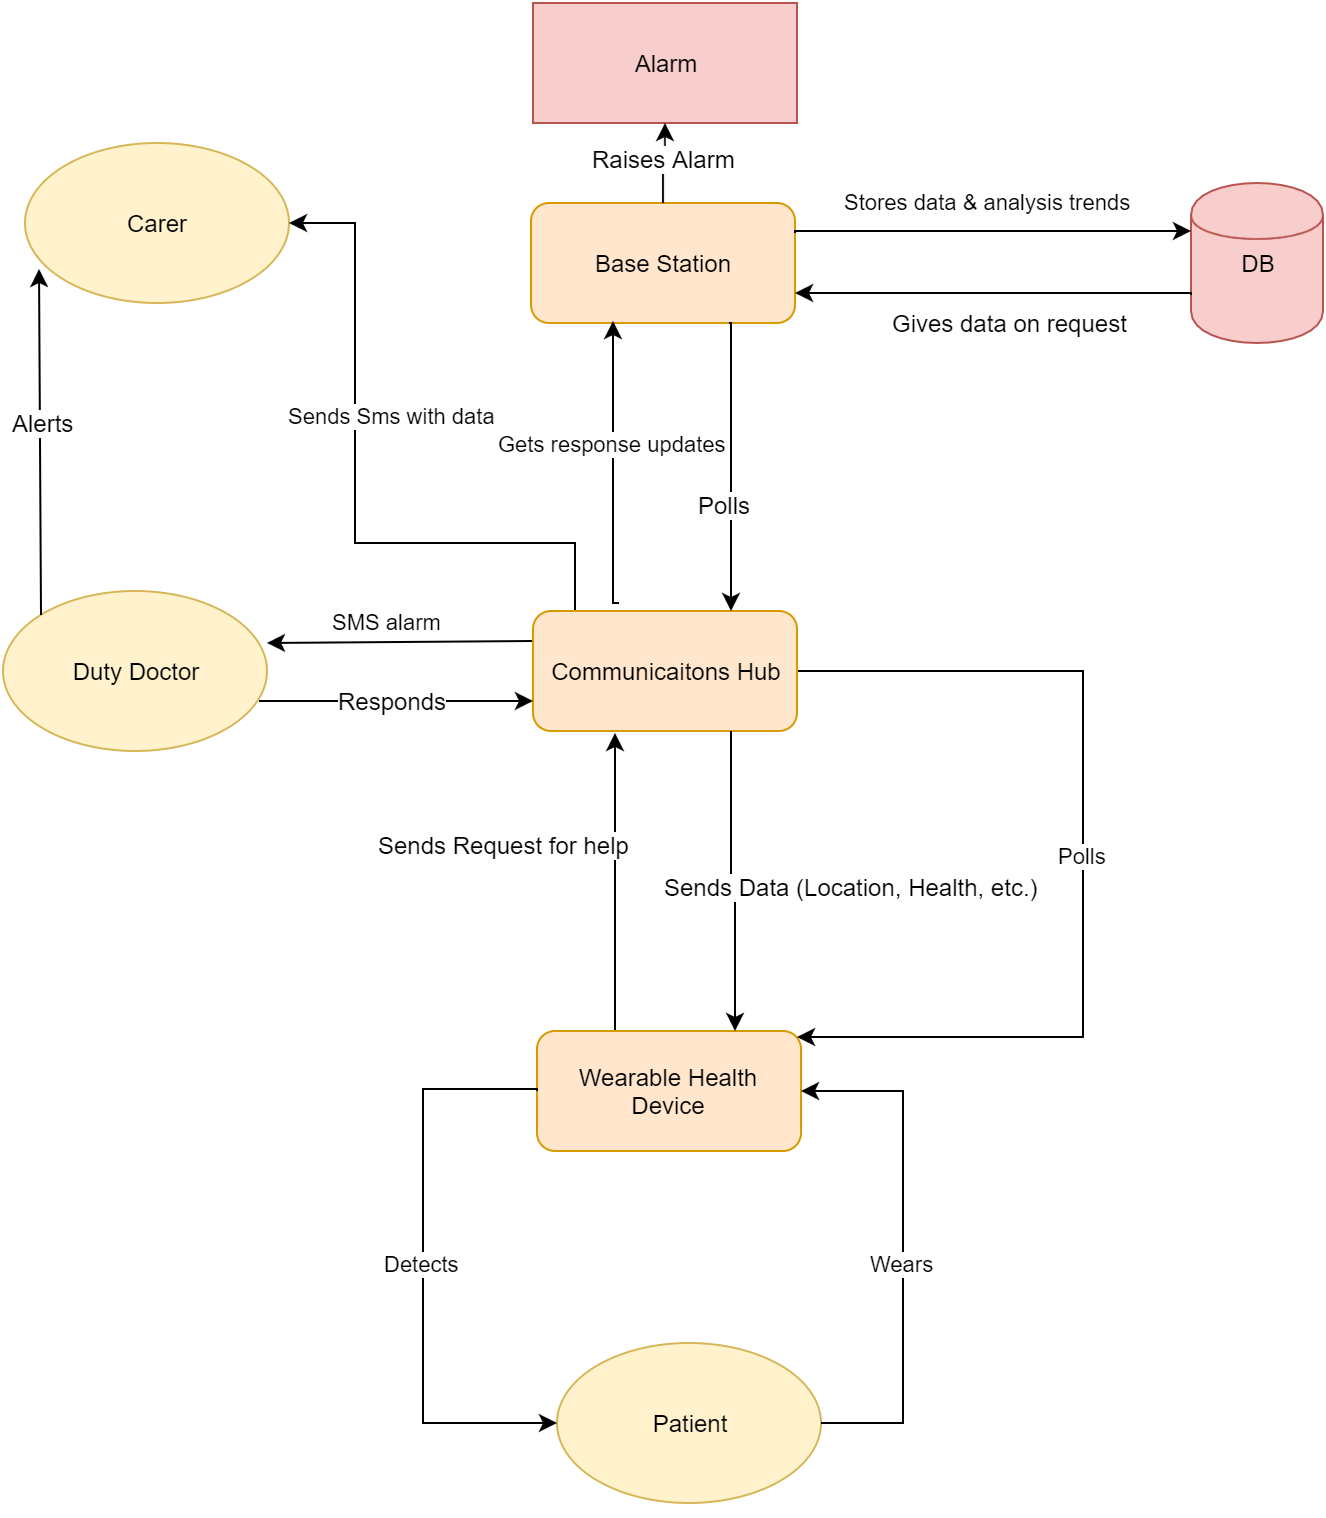

The diagram above was exported from draw.io. Its source (the exported page's mxGraphModel, read from the mxfile embedded in the PNG):
<mxGraphModel dx="1106" dy="1739" grid="1" gridSize="10" guides="1" tooltips="1" connect="1" arrows="1" fold="1" page="1" pageScale="1" pageWidth="826" pageHeight="1169" background="#ffffff" math="0" shadow="0">
  <root>
    <mxCell id="0" />
    <mxCell id="1" parent="0" />
    <mxCell id="14e66eef42ce20c7-1" value="" style="group;container=1;" vertex="1" connectable="0" parent="1">
      <mxGeometry x="70" y="20" width="660" height="726" as="geometry" />
    </mxCell>
    <mxCell id="3daefb786837d79a-1" value="Patient" style="ellipse;whiteSpace=wrap;html=1;fillColor=#fff2cc;strokeColor=#d6b656;" vertex="1" parent="14e66eef42ce20c7-1">
      <mxGeometry x="277" y="640" width="132" height="80" as="geometry" />
    </mxCell>
    <mxCell id="c1d63477d150330-5" style="edgeStyle=orthogonalEdgeStyle;rounded=0;html=1;exitX=0.25;exitY=0;entryX=0.311;entryY=1.017;entryPerimeter=0;startArrow=none;startFill=0;endArrow=classic;endFill=1;jettySize=auto;orthogonalLoop=1;" edge="1" parent="14e66eef42ce20c7-1" source="3daefb786837d79a-2" target="16fcd6a9e7a6f6aa-1">
      <mxGeometry relative="1" as="geometry">
        <Array as="points">
          <mxPoint x="306" y="484" />
        </Array>
      </mxGeometry>
    </mxCell>
    <mxCell id="c1d63477d150330-6" value="Sends Request for help" style="text;html=1;resizable=0;points=[];align=center;verticalAlign=middle;labelBackgroundColor=#ffffff;" vertex="1" connectable="0" parent="c1d63477d150330-5">
      <mxGeometry x="0.2774" y="4" relative="1" as="geometry">
        <mxPoint x="-52" y="-1" as="offset" />
      </mxGeometry>
    </mxCell>
    <mxCell id="3daefb786837d79a-2" value="Wearable Health Device" style="rounded=1;whiteSpace=wrap;html=1;fillColor=#ffe6cc;strokeColor=#d79b00;" vertex="1" parent="14e66eef42ce20c7-1">
      <mxGeometry x="267" y="484" width="132" height="60" as="geometry" />
    </mxCell>
    <mxCell id="3daefb786837d79a-4" value="Base Station" style="rounded=1;whiteSpace=wrap;html=1;fillColor=#ffe6cc;strokeColor=#d79b00;" vertex="1" parent="14e66eef42ce20c7-1">
      <mxGeometry x="264" y="70" width="132" height="60" as="geometry" />
    </mxCell>
    <mxCell id="3daefb786837d79a-5" value="Carer" style="ellipse;whiteSpace=wrap;html=1;fillColor=#fff2cc;strokeColor=#d6b656;" vertex="1" parent="14e66eef42ce20c7-1">
      <mxGeometry x="11" y="40" width="132" height="80" as="geometry" />
    </mxCell>
    <mxCell id="3daefb786837d79a-6" value="Duty Doctor" style="ellipse;whiteSpace=wrap;html=1;fillColor=#fff2cc;strokeColor=#d6b656;" vertex="1" parent="14e66eef42ce20c7-1">
      <mxGeometry y="264" width="132" height="80" as="geometry" />
    </mxCell>
    <mxCell id="3daefb786837d79a-8" value="DB" style="shape=cylinder;whiteSpace=wrap;html=1;fillColor=#f8cecc;strokeColor=#b85450;" vertex="1" parent="14e66eef42ce20c7-1">
      <mxGeometry x="594" y="60" width="66" height="80" as="geometry" />
    </mxCell>
    <mxCell id="3daefb786837d79a-15" value="Detects" style="edgeStyle=orthogonalEdgeStyle;rounded=0;html=1;entryX=0;entryY=0.5;startArrow=none;startFill=0;jettySize=auto;orthogonalLoop=1;exitX=0;exitY=0.5;" edge="1" parent="14e66eef42ce20c7-1" source="3daefb786837d79a-2" target="3daefb786837d79a-1">
      <mxGeometry x="-0.0068" relative="1" as="geometry">
        <Array as="points">
          <mxPoint x="267" y="513" />
          <mxPoint x="210" y="513" />
          <mxPoint x="210" y="680" />
        </Array>
        <mxPoint x="253" y="529" as="sourcePoint" />
        <mxPoint as="offset" />
      </mxGeometry>
    </mxCell>
    <mxCell id="3daefb786837d79a-18" style="edgeStyle=orthogonalEdgeStyle;rounded=0;html=1;exitX=0;exitY=0.7;entryX=1;entryY=0.75;startArrow=none;startFill=0;jettySize=auto;orthogonalLoop=1;" edge="1" parent="14e66eef42ce20c7-1" source="3daefb786837d79a-8" target="3daefb786837d79a-4">
      <mxGeometry relative="1" as="geometry">
        <Array as="points">
          <mxPoint x="594" y="115" />
        </Array>
      </mxGeometry>
    </mxCell>
    <mxCell id="3daefb786837d79a-19" value="Gives data on request" style="text;html=1;resizable=0;points=[];align=center;verticalAlign=middle;labelBackgroundColor=#ffffff;rotation=0;direction=south;" vertex="1" connectable="0" parent="3daefb786837d79a-18">
      <mxGeometry x="-0.0962" relative="1" as="geometry">
        <mxPoint x="-2" y="14" as="offset" />
      </mxGeometry>
    </mxCell>
    <mxCell id="3daefb786837d79a-20" value="Stores data &amp;amp; analysis trends" style="edgeStyle=orthogonalEdgeStyle;rounded=0;html=1;exitX=1;exitY=0.25;entryX=0;entryY=0.3;startArrow=none;startFill=0;jettySize=auto;orthogonalLoop=1;rotation=90;" edge="1" parent="14e66eef42ce20c7-1" source="3daefb786837d79a-4" target="3daefb786837d79a-8">
      <mxGeometry x="-0.0259" y="15" relative="1" as="geometry">
        <Array as="points">
          <mxPoint x="396" y="84" />
        </Array>
        <mxPoint as="offset" />
      </mxGeometry>
    </mxCell>
    <mxCell id="3daefb786837d79a-22" style="edgeStyle=orthogonalEdgeStyle;rounded=0;html=1;exitX=0.5;exitY=1;entryX=0.5;entryY=1;startArrow=none;startFill=0;jettySize=auto;orthogonalLoop=1;" edge="1" parent="14e66eef42ce20c7-1" source="3daefb786837d79a-5" target="3daefb786837d79a-5">
      <mxGeometry relative="1" as="geometry" />
    </mxCell>
    <mxCell id="3daefb786837d79a-23" value="Sends Sms with data&amp;nbsp;" style="edgeStyle=orthogonalEdgeStyle;rounded=0;html=1;exitX=0.25;exitY=0;startArrow=none;startFill=0;jettySize=auto;orthogonalLoop=1;entryX=1;entryY=0.5;" edge="1" parent="14e66eef42ce20c7-1" source="16fcd6a9e7a6f6aa-1" target="3daefb786837d79a-5">
      <mxGeometry x="0.2593" y="-20" relative="1" as="geometry">
        <mxPoint x="670.6586206896551" y="183.99999999999994" as="targetPoint" />
        <Array as="points">
          <mxPoint x="286" y="240" />
          <mxPoint x="176" y="240" />
          <mxPoint x="176" y="80" />
        </Array>
        <mxPoint as="offset" />
      </mxGeometry>
    </mxCell>
    <mxCell id="3daefb786837d79a-25" value="SMS alarm" style="endArrow=classic;html=1;exitX=0;exitY=0.25;" edge="1" parent="14e66eef42ce20c7-1" source="16fcd6a9e7a6f6aa-1">
      <mxGeometry x="0.0893" y="-10" width="50" height="50" relative="1" as="geometry">
        <mxPoint x="275.3235294117649" y="262.7058823529412" as="sourcePoint" />
        <mxPoint x="132" y="290" as="targetPoint" />
        <mxPoint as="offset" />
      </mxGeometry>
    </mxCell>
    <mxCell id="ec8506f2fdf0739-2" value="Wears" style="edgeStyle=orthogonalEdgeStyle;rounded=0;html=1;exitX=1;exitY=0.5;entryX=1;entryY=0.5;jettySize=auto;orthogonalLoop=1;startArrow=classic;startFill=1;endArrow=none;endFill=0;" edge="1" parent="14e66eef42ce20c7-1" source="3daefb786837d79a-2" target="3daefb786837d79a-1">
      <mxGeometry x="0.062" relative="1" as="geometry">
        <Array as="points">
          <mxPoint x="450" y="514" />
          <mxPoint x="450" y="680" />
        </Array>
        <mxPoint as="offset" />
      </mxGeometry>
    </mxCell>
    <mxCell id="c1d63477d150330-3" value="Polls" style="edgeStyle=orthogonalEdgeStyle;rounded=0;html=1;exitX=1;exitY=0.5;entryX=0.985;entryY=0.05;entryPerimeter=0;startArrow=none;startFill=0;endArrow=classic;endFill=1;jettySize=auto;orthogonalLoop=1;" edge="1" parent="14e66eef42ce20c7-1" source="16fcd6a9e7a6f6aa-1" target="3daefb786837d79a-2">
      <mxGeometry relative="1" as="geometry">
        <Array as="points">
          <mxPoint x="540" y="304" />
          <mxPoint x="540" y="487" />
        </Array>
      </mxGeometry>
    </mxCell>
    <mxCell id="16fcd6a9e7a6f6aa-1" value="Communicaitons Hub" style="rounded=1;whiteSpace=wrap;html=1;container=1;fillColor=#ffe6cc;strokeColor=#d79b00;" vertex="1" parent="14e66eef42ce20c7-1">
      <mxGeometry x="265" y="274" width="132" height="60" as="geometry" />
    </mxCell>
    <mxCell id="16fcd6a9e7a6f6aa-7" value="" style="endArrow=classic;html=1;entryX=0;entryY=0.75;exitX=0.967;exitY=0.688;exitPerimeter=0;" edge="1" parent="14e66eef42ce20c7-1" source="3daefb786837d79a-6" target="16fcd6a9e7a6f6aa-1">
      <mxGeometry width="50" height="50" relative="1" as="geometry">
        <mxPoint x="352" y="184" as="sourcePoint" />
        <mxPoint x="352" y="269" as="targetPoint" />
      </mxGeometry>
    </mxCell>
    <mxCell id="16fcd6a9e7a6f6aa-10" value="Responds" style="text;html=1;resizable=0;points=[];align=center;verticalAlign=middle;labelBackgroundColor=#ffffff;" vertex="1" connectable="0" parent="16fcd6a9e7a6f6aa-7">
      <mxGeometry x="-0.037" y="1" relative="1" as="geometry">
        <mxPoint as="offset" />
      </mxGeometry>
    </mxCell>
    <mxCell id="16fcd6a9e7a6f6aa-8" value="" style="endArrow=classic;html=1;entryX=0.05;entryY=0.788;exitX=0;exitY=0;entryPerimeter=0;" edge="1" parent="14e66eef42ce20c7-1" source="3daefb786837d79a-6" target="3daefb786837d79a-5">
      <mxGeometry width="50" height="50" relative="1" as="geometry">
        <mxPoint x="385" y="169" as="sourcePoint" />
        <mxPoint x="440" y="119" as="targetPoint" />
      </mxGeometry>
    </mxCell>
    <mxCell id="16fcd6a9e7a6f6aa-9" value="Alerts" style="text;html=1;resizable=0;points=[];align=center;verticalAlign=middle;labelBackgroundColor=#ffffff;" vertex="1" connectable="0" parent="16fcd6a9e7a6f6aa-8">
      <mxGeometry x="-0.0941" y="-2" relative="1" as="geometry">
        <mxPoint x="-1" y="-18" as="offset" />
      </mxGeometry>
    </mxCell>
    <mxCell id="32d958099708e876-1" value="Gets response updates" style="edgeStyle=orthogonalEdgeStyle;rounded=0;html=1;entryX=0.308;entryY=0.983;jettySize=auto;orthogonalLoop=1;entryPerimeter=0;" edge="1" parent="14e66eef42ce20c7-1" target="3daefb786837d79a-4">
      <mxGeometry x="0.1528" relative="1" as="geometry">
        <mxPoint x="308" y="270" as="sourcePoint" />
        <Array as="points">
          <mxPoint x="305" y="270" />
        </Array>
        <mxPoint as="offset" />
      </mxGeometry>
    </mxCell>
    <mxCell id="559bb974dd6b0838-1" style="edgeStyle=orthogonalEdgeStyle;rounded=0;html=1;exitX=0.75;exitY=1;entryX=0.75;entryY=0;startArrow=none;startFill=0;endArrow=classic;endFill=1;jettySize=auto;orthogonalLoop=1;" edge="1" parent="14e66eef42ce20c7-1" source="16fcd6a9e7a6f6aa-1" target="3daefb786837d79a-2">
      <mxGeometry relative="1" as="geometry" />
    </mxCell>
    <mxCell id="559bb974dd6b0838-2" value="&lt;span&gt;Sends Data (Location, Health, etc.)&lt;/span&gt;" style="text;html=1;resizable=0;points=[];align=center;verticalAlign=middle;labelBackgroundColor=#ffffff;" vertex="1" connectable="0" parent="559bb974dd6b0838-1">
      <mxGeometry x="-0.1222" relative="1" as="geometry">
        <mxPoint x="60" y="10" as="offset" />
      </mxGeometry>
    </mxCell>
    <mxCell id="14e66eef42ce20c7-3" style="edgeStyle=orthogonalEdgeStyle;rounded=0;html=1;exitX=0.75;exitY=1;entryX=0.75;entryY=0;startArrow=none;startFill=0;endArrow=classic;endFill=1;jettySize=auto;orthogonalLoop=1;" edge="1" parent="14e66eef42ce20c7-1" source="3daefb786837d79a-4" target="16fcd6a9e7a6f6aa-1">
      <mxGeometry relative="1" as="geometry">
        <Array as="points">
          <mxPoint x="364" y="130" />
        </Array>
      </mxGeometry>
    </mxCell>
    <mxCell id="14e66eef42ce20c7-4" value="Polls" style="text;html=1;resizable=0;points=[];align=center;verticalAlign=middle;labelBackgroundColor=#ffffff;" vertex="1" connectable="0" parent="14e66eef42ce20c7-3">
      <mxGeometry x="0.186" y="5" relative="1" as="geometry">
        <mxPoint x="-9" y="5" as="offset" />
      </mxGeometry>
    </mxCell>
    <mxCell id="3daefb786837d79a-7" value="Alarm" style="whiteSpace=wrap;html=1;fillColor=#f8cecc;strokeColor=#b85450;" vertex="1" parent="1">
      <mxGeometry x="335" y="-10" width="132" height="60" as="geometry" />
    </mxCell>
    <mxCell id="c1d63477d150330-1" style="edgeStyle=orthogonalEdgeStyle;rounded=0;html=1;exitX=0.5;exitY=0;entryX=0.5;entryY=1;startArrow=none;startFill=0;endArrow=classic;endFill=1;jettySize=auto;orthogonalLoop=1;" edge="1" parent="1" source="3daefb786837d79a-4" target="3daefb786837d79a-7">
      <mxGeometry relative="1" as="geometry" />
    </mxCell>
    <mxCell id="c1d63477d150330-2" value="Raises Alarm" style="text;html=1;resizable=0;points=[];align=center;verticalAlign=middle;labelBackgroundColor=#ffffff;" vertex="1" connectable="0" parent="c1d63477d150330-1">
      <mxGeometry x="0.15" y="1" relative="1" as="geometry">
        <mxPoint as="offset" />
      </mxGeometry>
    </mxCell>
  </root>
</mxGraphModel>